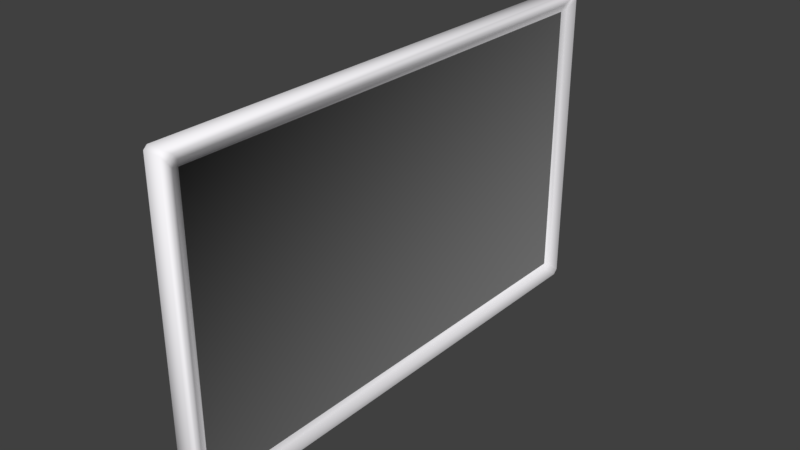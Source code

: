 # Source: window.blend  (saved by Blender 2.79.0; exported with 4.5.12 LTS)
import bpy
from mathutils import Matrix  # noqa: F401  (used for matrix-valued properties, if any)

bpy.ops.wm.read_factory_settings(use_empty=True)
scene = bpy.context.scene
scene.name = 'Scene'

# ---- collections
col_collection_1 = bpy.data.collections.new('Collection 1'); scene.collection.children.link(col_collection_1)

# ---- materials (node trees are filled in below, after node groups)
mat_material = bpy.data.materials.new('Material')
mat_material.alpha_threshold = 0.0
mat_material.use_transparent_shadow = False
mat_material.diffuse_color = (0.1574, 0.1574, 0.1574, 1.0)
mat_material.roughness = 0.5
mat_material.line_color = (0.0, 0.0, 0.0, 1.0)
mat_material_001 = bpy.data.materials.new('Material.001')
mat_material_001.alpha_threshold = 0.0
mat_material_001.use_transparent_shadow = False
mat_material_001.diffuse_color = (0.9849, 0.9699, 1.0, 1.0)
mat_material_001.roughness = 0.5

# ---- material node trees

# ---- world
world_world = bpy.data.worlds.new('World'); scene.world = world_world
world_world.color = (0.05088, 0.05088, 0.05088)
world_world.use_sun_shadow = False
world_world.sun_shadow_jitter_overblur = 0.0
world_world.cycles.sampling_method = 'MANUAL'

# ---- meshes
me_cube = bpy.data.meshes.new('Cube')
me_cube.from_pydata([(0.03225, 1.232, 0.05821), (0.03225, 1.257, 0.08237), (0.02184, 1.223, 0.09235), (0.03225, -1.232, 0.05821), (0.02184, -1.223, 0.09235), (0.03225, -1.257, 0.08237), (-0.03225, -1.232, 0.05821), (-0.03225, -1.257, 0.08237), (-0.02184, -1.223, 0.09235), (-0.03225, 1.232, 0.05821), (-0.02184, 1.223, 0.09235), (-0.03225, 1.257, 0.08237), (0.03225, 1.257, 1.531), (0.03225, 1.232, 1.555), (0.02184, 1.223, 1.521), (0.03225, -1.257, 1.531), (0.02184, -1.223, 1.521), (0.03225, -1.232, 1.555), (-0.03225, -1.257, 1.531), (-0.03225, -1.232, 1.555), (-0.02184, -1.223, 1.521), (-0.03225, 1.257, 1.531), (-0.02184, 1.223, 1.521), (-0.03225, 1.232, 1.555), (0.05872, 1.274, 0.01643), (0.04117, 1.297, 0.0), (0.04117, 1.315, 0.0177), (0.05872, 1.298, 0.04058), (0.05872, -1.274, 0.01643), (0.05872, -1.298, 0.04058), (0.04117, -1.315, 0.0177), (0.04117, -1.297, 0.0), (0.05872, 1.298, 1.573), (0.04117, 1.315, 1.596), (0.04117, 1.297, 1.613), (0.05872, 1.274, 1.597), (0.05872, -1.298, 1.573), (0.05872, -1.274, 1.597), (0.04117, -1.297, 1.613), (0.04117, -1.315, 1.596), (-0.04117, -1.315, 0.0177), (-0.05872, -1.298, 0.04058), (-0.05872, -1.274, 0.01643), (-0.04117, -1.297, 0.0), (-0.04117, 1.315, 0.0177), (-0.04117, 1.297, 0.0), (-0.05872, 1.274, 0.01643), (-0.05872, 1.298, 0.04058), (-0.05872, -1.298, 1.573), (-0.04117, -1.315, 1.596), (-0.04117, -1.297, 1.613), (-0.05872, -1.274, 1.597), (-0.05872, 1.298, 1.573), (-0.05872, 1.274, 1.597), (-0.04117, 1.297, 1.613), (-0.04117, 1.315, 1.596)], [], [(33, 26, 44, 55), (12, 1, 27, 32), (34, 54, 50, 38), (18, 7, 41, 48), (30, 39, 49, 40), (2, 14, 16, 4), (5, 15, 36, 29), (6, 9, 46, 42), (8, 20, 22, 10), (11, 21, 52, 47), (17, 13, 35, 37), (23, 19, 51, 53), (25, 31, 43, 45), (0, 1, 2), (3, 4, 5), (6, 7, 8), (9, 10, 11), (12, 13, 14), (15, 16, 17), (18, 19, 20), (21, 22, 23), (24, 25, 26, 27), (28, 29, 30, 31), (32, 33, 34, 35), (36, 37, 38, 39), (40, 41, 42, 43), (44, 45, 46, 47), (48, 49, 50, 51), (52, 53, 54, 55), (24, 28, 31, 25), (25, 45, 44, 26), (26, 33, 32, 27), (30, 40, 43, 31), (29, 36, 39, 30), (42, 46, 45, 43), (40, 49, 48, 41), (47, 52, 55, 44), (34, 38, 37, 35), (33, 55, 54, 34), (38, 50, 49, 39), (50, 54, 53, 51), (2, 4, 3, 0), (1, 12, 14, 2), (4, 16, 15, 5), (8, 10, 9, 6), (7, 18, 20, 8), (10, 22, 21, 11), (13, 17, 16, 14), (19, 23, 22, 20), (27, 1, 0, 24), (5, 29, 28, 3), (35, 13, 12, 32), (17, 37, 36, 15), (41, 7, 6, 42), (11, 47, 46, 9), (51, 19, 18, 48), (23, 53, 52, 21), (0, 3, 28, 24), (16, 4, 8, 20), (4, 2, 10, 8), (16, 20, 22, 14), (2, 14, 22, 10)])
me_cube.polygons.foreach_set('use_smooth', [True] * 62)
me_cube.polygons.foreach_set('material_index', [1, 1, 1, 1, 1, 0, 1, 1, 0, 1, 1, 1, 1, 1, 1, 1, 1, 1, 1, 1, 1, 1, 1, 1, 1, 1, 1, 1, 1, 1, 1, 1, 1, 1, 1, 1, 1, 1, 1, 1, 1, 1, 1, 1, 1, 1, 1, 1, 1, 1, 1, 1, 1, 1, 1, 1, 1, 1, 1, 1, 1, 1])
_uv = me_cube.uv_layers.new(name='UVMap')
_uv.uv.foreach_set('vector', [0.03062, 0.03264, 0.3646, 0.03055, 0.3477, 0.04693, 0.04741, 0.04839, 0.02134, 0.0145, 0.3739, 0.01087, 0.3658, 0.02481, 0.02965, 0.02747, 0.02854, 0.0342, 0.04267, 0.0528, 0.04339, 0.4902, 0.02843, 0.5075, 0.06333, 0.4801, 0.3282, 0.4797, 0.3368, 0.4888, 0.05453, 0.4894, 0.3605, 0.5087, 0.03013, 0.5098, 0.04811, 0.4947, 0.3432, 0.4944, 0.8549, 0.0001551, 0.8549, 0.2688, 0.3952, 0.2688, 0.3952, 0.000155, 0.3697, 0.5267, 0.02097, 0.5292, 0.02933, 0.5151, 0.361, 0.5136, 0.3329, 0.4751, 0.3369, 0.0665, 0.3459, 0.05791, 0.3416, 0.4837, 0.7569, 0.9998, 0.4883, 0.9998, 0.4883, 0.5401, 0.7569, 0.5401, 0.3322, 0.06179, 0.06257, 0.06321, 0.05383, 0.05397, 0.3412, 0.05243, 0.01064, 0.5177, 0.01031, 0.02444, 0.02285, 0.03327, 0.02254, 0.5087, 0.05779, 0.06787, 0.05862, 0.4755, 0.04986, 0.4839, 0.04889, 0.05917, 0.3669, 0.03214, 0.3623, 0.5063, 0.3477, 0.4899, 0.3525, 0.05157, 0.3842, 0.02251, 0.3739, 0.01087, 0.3949, 0.000155, 0.3812, 0.5165, 0.3913, 0.5373, 0.3697, 0.5267, 0.3329, 0.4751, 0.3282, 0.4797, 0.326, 0.473, 0.3369, 0.0665, 0.33, 0.06858, 0.3322, 0.06179, 0.02134, 0.0145, 0.01031, 0.02444, 0.000155, 0.00393, 0.02097, 0.5292, 0.0001551, 0.5398, 0.01064, 0.5177, 0.06333, 0.4801, 0.05862, 0.4755, 0.06546, 0.4735, 0.06257, 0.06321, 0.06473, 0.06997, 0.05779, 0.06787, 0.3722, 0.03145, 0.3669, 0.03214, 0.3646, 0.03055, 0.3658, 0.02481, 0.3688, 0.5078, 0.361, 0.5136, 0.3605, 0.5087, 0.3623, 0.5063, 0.02965, 0.02747, 0.03062, 0.03264, 0.02854, 0.0342, 0.02285, 0.03327, 0.02933, 0.5151, 0.02254, 0.5087, 0.02843, 0.5075, 0.03013, 0.5098, 0.3432, 0.4944, 0.3368, 0.4888, 0.3416, 0.4837, 0.3477, 0.4899, 0.3477, 0.04693, 0.3525, 0.05157, 0.3459, 0.05791, 0.3412, 0.05243, 0.05453, 0.4894, 0.04811, 0.4947, 0.04339, 0.4902, 0.04986, 0.4839, 0.05383, 0.05397, 0.04889, 0.05917, 0.04267, 0.0528, 0.04741, 0.04839, 0.3722, 0.03145, 0.3688, 0.5078, 0.3623, 0.5063, 0.3669, 0.03214, 0.3669, 0.03214, 0.3525, 0.05157, 0.3477, 0.04693, 0.3646, 0.03055, 0.3646, 0.03055, 0.03062, 0.03264, 0.02965, 0.02747, 0.3658, 0.02481, 0.3605, 0.5087, 0.3432, 0.4944, 0.3477, 0.4899, 0.3623, 0.5063, 0.361, 0.5136, 0.02933, 0.5151, 0.03013, 0.5098, 0.3605, 0.5087, 0.3416, 0.4837, 0.3459, 0.05791, 0.3525, 0.05157, 0.3477, 0.4899, 0.3432, 0.4944, 0.04811, 0.4947, 0.05453, 0.4894, 0.3368, 0.4888, 0.3412, 0.05243, 0.05383, 0.05397, 0.04741, 0.04839, 0.3477, 0.04693, 0.02854, 0.0342, 0.02843, 0.5075, 0.02254, 0.5087, 0.02285, 0.03327, 0.03062, 0.03264, 0.04741, 0.04839, 0.04267, 0.0528, 0.02854, 0.0342, 0.02843, 0.5075, 0.04339, 0.4902, 0.04811, 0.4947, 0.03013, 0.5098, 0.04339, 0.4902, 0.04267, 0.0528, 0.04889, 0.05917, 0.04986, 0.4839, 0.3949, 0.000155, 0.3913, 0.5373, 0.3812, 0.5165, 0.3842, 0.02251, 0.3739, 0.01087, 0.02134, 0.0145, 0.000155, 0.00393, 0.3949, 0.000155, 0.3913, 0.5373, 0.0001551, 0.5398, 0.02097, 0.5292, 0.3697, 0.5267, 0.326, 0.473, 0.33, 0.06858, 0.3369, 0.0665, 0.3329, 0.4751, 0.3282, 0.4797, 0.06333, 0.4801, 0.06546, 0.4735, 0.326, 0.473, 0.33, 0.06858, 0.06473, 0.06997, 0.06257, 0.06321, 0.3322, 0.06179, 0.01031, 0.02444, 0.01064, 0.5177, 0.0001551, 0.5398, 0.000155, 0.00393, 0.05862, 0.4755, 0.05779, 0.06787, 0.06473, 0.06997, 0.06546, 0.4735, 0.3658, 0.02481, 0.3739, 0.01087, 0.3842, 0.02251, 0.3722, 0.03145, 0.3697, 0.5267, 0.361, 0.5136, 0.3688, 0.5078, 0.3812, 0.5165, 0.02285, 0.03327, 0.01031, 0.02444, 0.02134, 0.0145, 0.02965, 0.02747, 0.01064, 0.5177, 0.02254, 0.5087, 0.02933, 0.5151, 0.02097, 0.5292, 0.3368, 0.4888, 0.3282, 0.4797, 0.3329, 0.4751, 0.3416, 0.4837, 0.3322, 0.06179, 0.3412, 0.05243, 0.3459, 0.05791, 0.3369, 0.0665, 0.04986, 0.4839, 0.05862, 0.4755, 0.06333, 0.4801, 0.05453, 0.4894, 0.05779, 0.06787, 0.04889, 0.05917, 0.05383, 0.05397, 0.06257, 0.06321, 0.3842, 0.02251, 0.3812, 0.5165, 0.3688, 0.5078, 0.3722, 0.03145, 0.000155, 0.8259, 0.02848, 0.5401, 0.03835, 0.5488, 0.009283, 0.8183, 0.02848, 0.5401, 0.4879, 0.5401, 0.4775, 0.5505, 0.03835, 0.5488, 0.000155, 0.8259, 0.009283, 0.8183, 0.4444, 0.8344, 0.455, 0.8457, 0.4879, 0.5401, 0.455, 0.8457, 0.4444, 0.8344, 0.4775, 0.5505])
me_cube.materials.append(mat_material)
me_cube.materials.append(mat_material_001)
me_cube.use_remesh_preserve_volume = False
me_cube.use_remesh_preserve_attributes = False
me_cube.use_mirror_vertex_groups = False
me_cube.update()

# ---- objects
ob_cube = bpy.data.objects.new('Cube', me_cube)

# ---- transforms, parenting, visibility, modifiers, constraints
ob_cube.location = (-4.47e-08, 9.537e-07, 1.676)
ob_cube.lock_rotations_4d = False
ob_cube.empty_display_type = 'ARROWS'
ob_cube.lineart.crease_threshold = 0.0

# ---- collection membership
col_collection_1.objects.link(ob_cube)

# ---- scene / render settings (as saved in the file)
scene.frame_start = 1; scene.frame_end = 250; scene.frame_set(1)
scene.render.engine = 'BLENDER_EEVEE_NEXT'
scene.render.resolution_percentage = 50
scene.render.dither_intensity = 0.0
scene.cycles.use_denoising = False
scene.cycles.samples = 128
scene.cycles.sampling_pattern = 'TABULATED_SOBOL'
scene.cycles.use_adaptive_sampling = False
scene.cycles.use_light_tree = False
scene.cycles.blur_glossy = 0.0
scene.cycles.sample_clamp_indirect = 0.0
scene.view_settings.view_transform = 'Standard'
bpy.context.view_layer.update()

# ---- added for rendering (the .blend has no active camera and no usable light): camera, sun
cam_auto = bpy.data.cameras.new('AutoCamera')
cam_auto.lens = 50.0
cam_auto.sensor_width = 36.0
cam_auto.clip_end = 1000.0
ob_auto_camera = bpy.data.objects.new('AutoCamera', cam_auto)
scene.collection.objects.link(ob_auto_camera)
ob_auto_camera.location = (2.85657, -3.42788, 4.76778)
ob_auto_camera.rotation_euler = (1.09748, -7.21219e-08, 0.694738)
scene.camera = ob_auto_camera
light_auto_sun = bpy.data.lights.new('AutoSun', 'SUN')
light_auto_sun.energy = 3.0
light_auto_sun.angle = 0.0523599
ob_auto_sun = bpy.data.objects.new('AutoSun', light_auto_sun)
scene.collection.objects.link(ob_auto_sun)
ob_auto_sun.rotation_euler = (0.872665, 0.174533, 0.523599)
bpy.context.view_layer.update()
